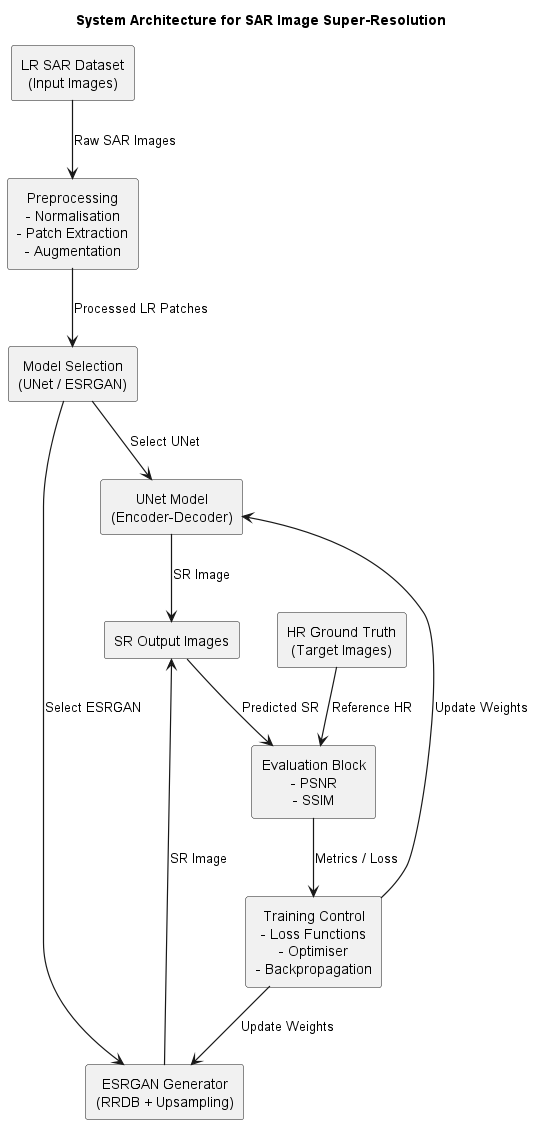

The diagram above was rendered by PlantUML. Its source (embedded in the PNG):
@startuml SAR Super Resolution System Diagram
title System Architecture for SAR Image Super-Resolution

skinparam backgroundColor transparent
skinparam shadowing false
skinparam componentStyle rectangle
skinparam ArrowThickness 1.2
skinparam defaultTextAlignment center

' === Blocks ===
rectangle "LR SAR Dataset\n(Input Images)" as DATA

rectangle "Preprocessing\n- Normalisation\n- Patch Extraction\n- Augmentation" as PRE

rectangle "Model Selection\n(UNet / ESRGAN)" as MODEL

rectangle "UNet Model\n(Encoder-Decoder)" as UNET
rectangle "ESRGAN Generator\n(RRDB + Upsampling)" as ESRGAN

rectangle "SR Output Images" as OUTPUT

rectangle "Evaluation Block\n- PSNR\n- SSIM" as EVAL

rectangle "HR Ground Truth\n(Target Images)" as GT

rectangle "Training Control\n- Loss Functions\n- Optimiser\n- Backpropagation" as TRAIN

' === Data Flow ===
DATA --> PRE : Raw SAR Images
PRE --> MODEL : Processed LR Patches

MODEL --> UNET : Select UNet
MODEL --> ESRGAN : Select ESRGAN

UNET --> OUTPUT : SR Image
ESRGAN --> OUTPUT : SR Image

' === Evaluation Flow ===
OUTPUT --> EVAL : Predicted SR
GT --> EVAL : Reference HR

EVAL --> TRAIN : Metrics / Loss

' === Training Feedback ===
TRAIN --> UNET : Update Weights
TRAIN --> ESRGAN : Update Weights

@enduml